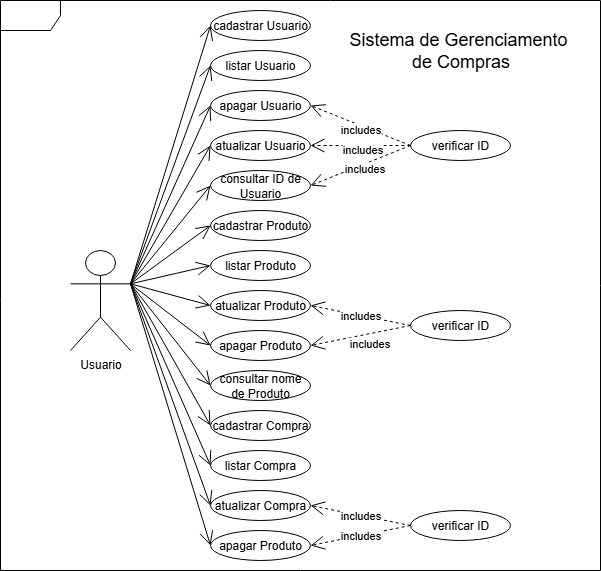

The diagram above was exported from draw.io. Its source (the exported page's mxGraphModel, read from the mxfile embedded in the PNG):
<mxGraphModel dx="1246" dy="627" grid="1" gridSize="10" guides="1" tooltips="1" connect="1" arrows="1" fold="1" page="1" pageScale="1" pageWidth="827" pageHeight="1169" math="0" shadow="0">
  <root>
    <mxCell id="0" />
    <mxCell id="1" parent="0" />
    <mxCell id="wFSSaHD50wQposQ4tiQH-1" value="Usuario" style="shape=umlActor;verticalLabelPosition=bottom;verticalAlign=top;html=1;outlineConnect=0;" vertex="1" parent="1">
      <mxGeometry x="110" y="480" width="60" height="100" as="geometry" />
    </mxCell>
    <mxCell id="wFSSaHD50wQposQ4tiQH-2" value="" style="shape=umlFrame;whiteSpace=wrap;html=1;pointerEvents=0;" vertex="1" parent="1">
      <mxGeometry x="40" y="230" width="600" height="570" as="geometry" />
    </mxCell>
    <mxCell id="wFSSaHD50wQposQ4tiQH-3" value="cadastrar Usuario" style="ellipse;whiteSpace=wrap;html=1;" vertex="1" parent="1">
      <mxGeometry x="250" y="240" width="100" height="30" as="geometry" />
    </mxCell>
    <mxCell id="wFSSaHD50wQposQ4tiQH-4" value="listar Usuario" style="ellipse;whiteSpace=wrap;html=1;" vertex="1" parent="1">
      <mxGeometry x="250" y="280" width="100" height="30" as="geometry" />
    </mxCell>
    <mxCell id="wFSSaHD50wQposQ4tiQH-5" value="apagar Usuario" style="ellipse;whiteSpace=wrap;html=1;" vertex="1" parent="1">
      <mxGeometry x="250" y="320" width="100" height="30" as="geometry" />
    </mxCell>
    <mxCell id="wFSSaHD50wQposQ4tiQH-6" value="atualizar Usuario" style="ellipse;whiteSpace=wrap;html=1;" vertex="1" parent="1">
      <mxGeometry x="250" y="360" width="100" height="30" as="geometry" />
    </mxCell>
    <mxCell id="wFSSaHD50wQposQ4tiQH-7" value="consultar ID de Usuario" style="ellipse;whiteSpace=wrap;html=1;" vertex="1" parent="1">
      <mxGeometry x="250" y="400" width="100" height="30" as="geometry" />
    </mxCell>
    <mxCell id="wFSSaHD50wQposQ4tiQH-8" value="cadastrar Produto" style="ellipse;whiteSpace=wrap;html=1;" vertex="1" parent="1">
      <mxGeometry x="250" y="440" width="100" height="30" as="geometry" />
    </mxCell>
    <mxCell id="wFSSaHD50wQposQ4tiQH-9" value="listar Produto" style="ellipse;whiteSpace=wrap;html=1;" vertex="1" parent="1">
      <mxGeometry x="250" y="480" width="100" height="30" as="geometry" />
    </mxCell>
    <mxCell id="wFSSaHD50wQposQ4tiQH-10" value="atualizar Produto" style="ellipse;whiteSpace=wrap;html=1;" vertex="1" parent="1">
      <mxGeometry x="250" y="520" width="100" height="30" as="geometry" />
    </mxCell>
    <mxCell id="wFSSaHD50wQposQ4tiQH-11" value="apagar&lt;span style=&quot;background-color: transparent; color: light-dark(rgb(0, 0, 0), rgb(255, 255, 255));&quot;&gt;&amp;nbsp;Produto&lt;/span&gt;" style="ellipse;whiteSpace=wrap;html=1;" vertex="1" parent="1">
      <mxGeometry x="250" y="560" width="100" height="30" as="geometry" />
    </mxCell>
    <mxCell id="wFSSaHD50wQposQ4tiQH-12" value="consultar nome de Produto" style="ellipse;whiteSpace=wrap;html=1;" vertex="1" parent="1">
      <mxGeometry x="250" y="600" width="100" height="30" as="geometry" />
    </mxCell>
    <mxCell id="wFSSaHD50wQposQ4tiQH-13" value="cadastrar Compra" style="ellipse;whiteSpace=wrap;html=1;" vertex="1" parent="1">
      <mxGeometry x="250" y="640" width="100" height="30" as="geometry" />
    </mxCell>
    <mxCell id="wFSSaHD50wQposQ4tiQH-15" value="listar Compra" style="ellipse;whiteSpace=wrap;html=1;" vertex="1" parent="1">
      <mxGeometry x="250" y="680" width="100" height="30" as="geometry" />
    </mxCell>
    <mxCell id="wFSSaHD50wQposQ4tiQH-16" value="atualizar Compra" style="ellipse;whiteSpace=wrap;html=1;" vertex="1" parent="1">
      <mxGeometry x="250" y="720" width="100" height="30" as="geometry" />
    </mxCell>
    <mxCell id="wFSSaHD50wQposQ4tiQH-17" value="apagar&lt;span style=&quot;background-color: transparent; color: light-dark(rgb(0, 0, 0), rgb(255, 255, 255));&quot;&gt;&amp;nbsp;Produto&lt;/span&gt;" style="ellipse;whiteSpace=wrap;html=1;" vertex="1" parent="1">
      <mxGeometry x="250" y="760" width="100" height="30" as="geometry" />
    </mxCell>
    <mxCell id="wFSSaHD50wQposQ4tiQH-22" value="" style="endArrow=open;endFill=1;endSize=12;html=1;rounded=0;exitX=1;exitY=0.3333333333333333;exitDx=0;exitDy=0;exitPerimeter=0;entryX=0;entryY=0.5;entryDx=0;entryDy=0;" edge="1" parent="1" source="wFSSaHD50wQposQ4tiQH-1" target="wFSSaHD50wQposQ4tiQH-3">
      <mxGeometry width="160" relative="1" as="geometry">
        <mxPoint x="310" y="490" as="sourcePoint" />
        <mxPoint x="470" y="490" as="targetPoint" />
      </mxGeometry>
    </mxCell>
    <mxCell id="wFSSaHD50wQposQ4tiQH-23" value="" style="endArrow=open;endFill=1;endSize=12;html=1;rounded=0;exitX=1;exitY=0.3333333333333333;exitDx=0;exitDy=0;exitPerimeter=0;entryX=0;entryY=0.5;entryDx=0;entryDy=0;" edge="1" parent="1" source="wFSSaHD50wQposQ4tiQH-1" target="wFSSaHD50wQposQ4tiQH-4">
      <mxGeometry width="160" relative="1" as="geometry">
        <mxPoint x="230" y="858" as="sourcePoint" />
        <mxPoint x="260" y="270" as="targetPoint" />
      </mxGeometry>
    </mxCell>
    <mxCell id="wFSSaHD50wQposQ4tiQH-24" value="" style="endArrow=open;endFill=1;endSize=12;html=1;rounded=0;exitX=1;exitY=0.3333333333333333;exitDx=0;exitDy=0;exitPerimeter=0;entryX=0;entryY=0.5;entryDx=0;entryDy=0;" edge="1" parent="1" source="wFSSaHD50wQposQ4tiQH-1" target="wFSSaHD50wQposQ4tiQH-5">
      <mxGeometry width="160" relative="1" as="geometry">
        <mxPoint x="310" y="530" as="sourcePoint" />
        <mxPoint x="470" y="530" as="targetPoint" />
      </mxGeometry>
    </mxCell>
    <mxCell id="wFSSaHD50wQposQ4tiQH-25" value="" style="endArrow=open;endFill=1;endSize=12;html=1;rounded=0;exitX=1;exitY=0.3333333333333333;exitDx=0;exitDy=0;exitPerimeter=0;entryX=0;entryY=0.5;entryDx=0;entryDy=0;" edge="1" parent="1" source="wFSSaHD50wQposQ4tiQH-1" target="wFSSaHD50wQposQ4tiQH-6">
      <mxGeometry width="160" relative="1" as="geometry">
        <mxPoint x="310" y="530" as="sourcePoint" />
        <mxPoint x="470" y="530" as="targetPoint" />
      </mxGeometry>
    </mxCell>
    <mxCell id="wFSSaHD50wQposQ4tiQH-26" value="" style="endArrow=open;endFill=1;endSize=12;html=1;rounded=0;exitX=1;exitY=0.3333333333333333;exitDx=0;exitDy=0;exitPerimeter=0;entryX=0;entryY=0.5;entryDx=0;entryDy=0;" edge="1" parent="1" source="wFSSaHD50wQposQ4tiQH-1" target="wFSSaHD50wQposQ4tiQH-7">
      <mxGeometry width="160" relative="1" as="geometry">
        <mxPoint x="310" y="530" as="sourcePoint" />
        <mxPoint x="470" y="530" as="targetPoint" />
      </mxGeometry>
    </mxCell>
    <mxCell id="wFSSaHD50wQposQ4tiQH-27" value="" style="endArrow=open;endFill=1;endSize=12;html=1;rounded=0;exitX=1;exitY=0.3333333333333333;exitDx=0;exitDy=0;exitPerimeter=0;entryX=0;entryY=0.5;entryDx=0;entryDy=0;" edge="1" parent="1" source="wFSSaHD50wQposQ4tiQH-1" target="wFSSaHD50wQposQ4tiQH-8">
      <mxGeometry width="160" relative="1" as="geometry">
        <mxPoint x="310" y="530" as="sourcePoint" />
        <mxPoint x="470" y="530" as="targetPoint" />
      </mxGeometry>
    </mxCell>
    <mxCell id="wFSSaHD50wQposQ4tiQH-28" value="" style="endArrow=open;endFill=1;endSize=12;html=1;rounded=0;exitX=1;exitY=0.3333333333333333;exitDx=0;exitDy=0;exitPerimeter=0;entryX=0;entryY=0.5;entryDx=0;entryDy=0;" edge="1" parent="1" source="wFSSaHD50wQposQ4tiQH-1" target="wFSSaHD50wQposQ4tiQH-9">
      <mxGeometry width="160" relative="1" as="geometry">
        <mxPoint x="310" y="530" as="sourcePoint" />
        <mxPoint x="470" y="530" as="targetPoint" />
      </mxGeometry>
    </mxCell>
    <mxCell id="wFSSaHD50wQposQ4tiQH-29" value="" style="endArrow=open;endFill=1;endSize=12;html=1;rounded=0;exitX=1;exitY=0.3333333333333333;exitDx=0;exitDy=0;exitPerimeter=0;entryX=0;entryY=0.5;entryDx=0;entryDy=0;" edge="1" parent="1" source="wFSSaHD50wQposQ4tiQH-1" target="wFSSaHD50wQposQ4tiQH-10">
      <mxGeometry width="160" relative="1" as="geometry">
        <mxPoint x="310" y="530" as="sourcePoint" />
        <mxPoint x="470" y="530" as="targetPoint" />
      </mxGeometry>
    </mxCell>
    <mxCell id="wFSSaHD50wQposQ4tiQH-30" value="" style="endArrow=open;endFill=1;endSize=12;html=1;rounded=0;exitX=1;exitY=0.3333333333333333;exitDx=0;exitDy=0;exitPerimeter=0;entryX=0;entryY=0.5;entryDx=0;entryDy=0;" edge="1" parent="1" source="wFSSaHD50wQposQ4tiQH-1" target="wFSSaHD50wQposQ4tiQH-11">
      <mxGeometry width="160" relative="1" as="geometry">
        <mxPoint x="310" y="530" as="sourcePoint" />
        <mxPoint x="470" y="530" as="targetPoint" />
      </mxGeometry>
    </mxCell>
    <mxCell id="wFSSaHD50wQposQ4tiQH-31" value="" style="endArrow=open;endFill=1;endSize=12;html=1;rounded=0;exitX=1;exitY=0.3333333333333333;exitDx=0;exitDy=0;exitPerimeter=0;entryX=0;entryY=0.5;entryDx=0;entryDy=0;" edge="1" parent="1" source="wFSSaHD50wQposQ4tiQH-1" target="wFSSaHD50wQposQ4tiQH-12">
      <mxGeometry width="160" relative="1" as="geometry">
        <mxPoint x="310" y="530" as="sourcePoint" />
        <mxPoint x="470" y="530" as="targetPoint" />
      </mxGeometry>
    </mxCell>
    <mxCell id="wFSSaHD50wQposQ4tiQH-32" value="" style="endArrow=open;endFill=1;endSize=12;html=1;rounded=0;exitX=1;exitY=0.3333333333333333;exitDx=0;exitDy=0;exitPerimeter=0;entryX=0;entryY=0.5;entryDx=0;entryDy=0;" edge="1" parent="1" source="wFSSaHD50wQposQ4tiQH-1" target="wFSSaHD50wQposQ4tiQH-13">
      <mxGeometry width="160" relative="1" as="geometry">
        <mxPoint x="310" y="530" as="sourcePoint" />
        <mxPoint x="470" y="530" as="targetPoint" />
      </mxGeometry>
    </mxCell>
    <mxCell id="wFSSaHD50wQposQ4tiQH-33" value="" style="endArrow=open;endFill=1;endSize=12;html=1;rounded=0;exitX=1;exitY=0.3333333333333333;exitDx=0;exitDy=0;exitPerimeter=0;entryX=0;entryY=0.5;entryDx=0;entryDy=0;" edge="1" parent="1" source="wFSSaHD50wQposQ4tiQH-1" target="wFSSaHD50wQposQ4tiQH-15">
      <mxGeometry width="160" relative="1" as="geometry">
        <mxPoint x="310" y="530" as="sourcePoint" />
        <mxPoint x="470" y="530" as="targetPoint" />
      </mxGeometry>
    </mxCell>
    <mxCell id="wFSSaHD50wQposQ4tiQH-34" value="" style="endArrow=open;endFill=1;endSize=12;html=1;rounded=0;exitX=1;exitY=0.3333333333333333;exitDx=0;exitDy=0;exitPerimeter=0;entryX=0;entryY=0.5;entryDx=0;entryDy=0;" edge="1" parent="1" source="wFSSaHD50wQposQ4tiQH-1" target="wFSSaHD50wQposQ4tiQH-16">
      <mxGeometry width="160" relative="1" as="geometry">
        <mxPoint x="310" y="530" as="sourcePoint" />
        <mxPoint x="470" y="530" as="targetPoint" />
      </mxGeometry>
    </mxCell>
    <mxCell id="wFSSaHD50wQposQ4tiQH-35" value="" style="endArrow=open;endFill=1;endSize=12;html=1;rounded=0;exitX=1;exitY=0.3333333333333333;exitDx=0;exitDy=0;exitPerimeter=0;entryX=0;entryY=0.5;entryDx=0;entryDy=0;" edge="1" parent="1" source="wFSSaHD50wQposQ4tiQH-1" target="wFSSaHD50wQposQ4tiQH-17">
      <mxGeometry width="160" relative="1" as="geometry">
        <mxPoint x="310" y="530" as="sourcePoint" />
        <mxPoint x="470" y="530" as="targetPoint" />
      </mxGeometry>
    </mxCell>
    <mxCell id="wFSSaHD50wQposQ4tiQH-36" value="verificar ID" style="ellipse;whiteSpace=wrap;html=1;" vertex="1" parent="1">
      <mxGeometry x="450" y="360" width="100" height="30" as="geometry" />
    </mxCell>
    <mxCell id="wFSSaHD50wQposQ4tiQH-39" value="includes" style="endArrow=open;endSize=12;dashed=1;html=1;rounded=0;exitX=0;exitY=0.5;exitDx=0;exitDy=0;entryX=1;entryY=0.5;entryDx=0;entryDy=0;" edge="1" parent="1" source="wFSSaHD50wQposQ4tiQH-36" target="wFSSaHD50wQposQ4tiQH-5">
      <mxGeometry x="-0.0345" y="5" width="160" relative="1" as="geometry">
        <mxPoint x="470" y="530" as="sourcePoint" />
        <mxPoint x="310" y="530" as="targetPoint" />
        <mxPoint y="-1" as="offset" />
      </mxGeometry>
    </mxCell>
    <mxCell id="wFSSaHD50wQposQ4tiQH-40" value="includes" style="endArrow=open;endSize=12;dashed=1;html=1;rounded=0;exitX=0;exitY=0.5;exitDx=0;exitDy=0;entryX=1;entryY=0.5;entryDx=0;entryDy=0;" edge="1" parent="1" source="wFSSaHD50wQposQ4tiQH-36" target="wFSSaHD50wQposQ4tiQH-6">
      <mxGeometry x="-0.0345" y="5" width="160" relative="1" as="geometry">
        <mxPoint x="580" y="480" as="sourcePoint" />
        <mxPoint x="480" y="440" as="targetPoint" />
        <mxPoint y="-1" as="offset" />
      </mxGeometry>
    </mxCell>
    <mxCell id="wFSSaHD50wQposQ4tiQH-41" value="includes" style="endArrow=open;endSize=12;dashed=1;html=1;rounded=0;exitX=0;exitY=0.5;exitDx=0;exitDy=0;entryX=1;entryY=0.5;entryDx=0;entryDy=0;" edge="1" parent="1" source="wFSSaHD50wQposQ4tiQH-36" target="wFSSaHD50wQposQ4tiQH-7">
      <mxGeometry x="-0.0345" y="5" width="160" relative="1" as="geometry">
        <mxPoint x="590" y="480" as="sourcePoint" />
        <mxPoint x="490" y="440" as="targetPoint" />
        <mxPoint y="-1" as="offset" />
      </mxGeometry>
    </mxCell>
    <mxCell id="wFSSaHD50wQposQ4tiQH-42" value="verificar ID" style="ellipse;whiteSpace=wrap;html=1;" vertex="1" parent="1">
      <mxGeometry x="450" y="540" width="100" height="30" as="geometry" />
    </mxCell>
    <mxCell id="wFSSaHD50wQposQ4tiQH-43" value="includes" style="endArrow=open;endSize=12;dashed=1;html=1;rounded=0;exitX=0;exitY=0.5;exitDx=0;exitDy=0;entryX=1;entryY=0.5;entryDx=0;entryDy=0;" edge="1" parent="1" source="wFSSaHD50wQposQ4tiQH-42" target="wFSSaHD50wQposQ4tiQH-10">
      <mxGeometry width="160" relative="1" as="geometry">
        <mxPoint x="390" y="610" as="sourcePoint" />
        <mxPoint x="550" y="610" as="targetPoint" />
      </mxGeometry>
    </mxCell>
    <mxCell id="wFSSaHD50wQposQ4tiQH-45" value="includes" style="endArrow=open;endSize=12;dashed=1;html=1;rounded=0;exitX=0;exitY=0.5;exitDx=0;exitDy=0;entryX=1;entryY=0.5;entryDx=0;entryDy=0;" edge="1" parent="1" source="wFSSaHD50wQposQ4tiQH-42" target="wFSSaHD50wQposQ4tiQH-11">
      <mxGeometry x="-0.1314" y="10" width="160" relative="1" as="geometry">
        <mxPoint x="540" y="590" as="sourcePoint" />
        <mxPoint x="440" y="590" as="targetPoint" />
        <mxPoint as="offset" />
      </mxGeometry>
    </mxCell>
    <mxCell id="wFSSaHD50wQposQ4tiQH-47" value="verificar ID" style="ellipse;whiteSpace=wrap;html=1;" vertex="1" parent="1">
      <mxGeometry x="450" y="740" width="100" height="30" as="geometry" />
    </mxCell>
    <mxCell id="wFSSaHD50wQposQ4tiQH-48" value="includes" style="endArrow=open;endSize=12;dashed=1;html=1;rounded=0;exitX=0;exitY=0.5;exitDx=0;exitDy=0;entryX=1;entryY=0.5;entryDx=0;entryDy=0;" edge="1" parent="1" source="wFSSaHD50wQposQ4tiQH-47" target="wFSSaHD50wQposQ4tiQH-16">
      <mxGeometry width="160" relative="1" as="geometry">
        <mxPoint x="580" y="680" as="sourcePoint" />
        <mxPoint x="480" y="660" as="targetPoint" />
      </mxGeometry>
    </mxCell>
    <mxCell id="wFSSaHD50wQposQ4tiQH-49" value="includes" style="endArrow=open;endSize=12;dashed=1;html=1;rounded=0;exitX=0;exitY=0.5;exitDx=0;exitDy=0;entryX=1;entryY=0.5;entryDx=0;entryDy=0;" edge="1" parent="1" source="wFSSaHD50wQposQ4tiQH-47" target="wFSSaHD50wQposQ4tiQH-17">
      <mxGeometry width="160" relative="1" as="geometry">
        <mxPoint x="620" y="680" as="sourcePoint" />
        <mxPoint x="520" y="660" as="targetPoint" />
      </mxGeometry>
    </mxCell>
    <mxCell id="wFSSaHD50wQposQ4tiQH-50" value="Sistema de Gerenciamento&amp;nbsp;&lt;div&gt;de Compras&lt;/div&gt;" style="text;html=1;align=center;verticalAlign=middle;resizable=0;points=[];autosize=1;strokeColor=none;fillColor=none;fontSize=18;" vertex="1" parent="1">
      <mxGeometry x="375" y="250" width="250" height="60" as="geometry" />
    </mxCell>
  </root>
</mxGraphModel>